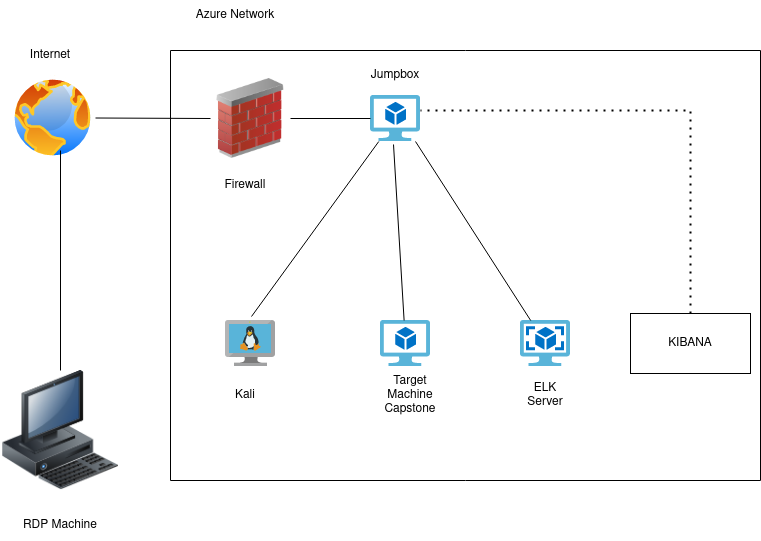

The diagram above was exported from draw.io. Its source (the exported page's mxGraphModel, read from the mxfile embedded in the PNG):
<mxGraphModel dx="1222" dy="1115" grid="1" gridSize="10" guides="1" tooltips="1" connect="1" arrows="1" fold="1" page="1" pageScale="1" pageWidth="850" pageHeight="1100" math="0" shadow="0">
  <root>
    <mxCell id="0" />
    <mxCell id="1" parent="0" />
    <mxCell id="rxFU_Q7MBR49SyvlB9P3-1" value="" style="image;html=1;image=img/lib/clip_art/computers/Workstation_128x128.png" vertex="1" parent="1">
      <mxGeometry x="30" y="760" width="120" height="120" as="geometry" />
    </mxCell>
    <mxCell id="rxFU_Q7MBR49SyvlB9P3-2" value="" style="aspect=fixed;perimeter=ellipsePerimeter;html=1;align=center;shadow=0;dashed=0;spacingTop=3;image;image=img/lib/active_directory/internet_globe.svg;" vertex="1" parent="1">
      <mxGeometry x="40" y="465" width="85" height="85" as="geometry" />
    </mxCell>
    <mxCell id="rxFU_Q7MBR49SyvlB9P3-4" value="" style="swimlane;startSize=0;" vertex="1" parent="1">
      <mxGeometry x="200" y="440" width="590" height="430" as="geometry" />
    </mxCell>
    <mxCell id="rxFU_Q7MBR49SyvlB9P3-5" value="" style="image;html=1;image=img/lib/clip_art/networking/Firewall_02_128x128.png" vertex="1" parent="rxFU_Q7MBR49SyvlB9P3-4">
      <mxGeometry x="40" y="28" width="80" height="80" as="geometry" />
    </mxCell>
    <mxCell id="rxFU_Q7MBR49SyvlB9P3-7" value="" style="sketch=0;aspect=fixed;html=1;points=[];align=center;image;fontSize=12;image=img/lib/mscae/VM_Linux.svg;" vertex="1" parent="rxFU_Q7MBR49SyvlB9P3-4">
      <mxGeometry x="55" y="270" width="50" height="46" as="geometry" />
    </mxCell>
    <mxCell id="rxFU_Q7MBR49SyvlB9P3-8" value="" style="sketch=0;aspect=fixed;html=1;points=[];align=center;image;fontSize=12;image=img/lib/mscae/Virtual_Machine_2.svg;" vertex="1" parent="rxFU_Q7MBR49SyvlB9P3-4">
      <mxGeometry x="210" y="270" width="50" height="46" as="geometry" />
    </mxCell>
    <mxCell id="rxFU_Q7MBR49SyvlB9P3-9" value="" style="sketch=0;aspect=fixed;html=1;points=[];align=center;image;fontSize=12;image=img/lib/mscae/OS_Images_Classic.svg;" vertex="1" parent="rxFU_Q7MBR49SyvlB9P3-4">
      <mxGeometry x="350" y="270" width="50" height="46" as="geometry" />
    </mxCell>
    <mxCell id="rxFU_Q7MBR49SyvlB9P3-10" value="" style="sketch=0;aspect=fixed;html=1;points=[];align=center;image;fontSize=12;image=img/lib/mscae/Virtual_Machine_2.svg;" vertex="1" parent="rxFU_Q7MBR49SyvlB9P3-4">
      <mxGeometry x="200" y="45" width="50" height="46" as="geometry" />
    </mxCell>
    <mxCell id="rxFU_Q7MBR49SyvlB9P3-12" value="" style="endArrow=none;html=1;rounded=0;" edge="1" parent="rxFU_Q7MBR49SyvlB9P3-4" source="rxFU_Q7MBR49SyvlB9P3-10" target="rxFU_Q7MBR49SyvlB9P3-5">
      <mxGeometry width="50" height="50" relative="1" as="geometry">
        <mxPoint x="470" y="180" as="sourcePoint" />
        <mxPoint x="520" y="130" as="targetPoint" />
      </mxGeometry>
    </mxCell>
    <mxCell id="rxFU_Q7MBR49SyvlB9P3-13" value="" style="endArrow=none;html=1;rounded=0;entryX=0.52;entryY=-0.087;entryDx=0;entryDy=0;entryPerimeter=0;" edge="1" parent="rxFU_Q7MBR49SyvlB9P3-4" source="rxFU_Q7MBR49SyvlB9P3-10" target="rxFU_Q7MBR49SyvlB9P3-7">
      <mxGeometry width="50" height="50" relative="1" as="geometry">
        <mxPoint x="470" y="180" as="sourcePoint" />
        <mxPoint x="520" y="130" as="targetPoint" />
      </mxGeometry>
    </mxCell>
    <mxCell id="rxFU_Q7MBR49SyvlB9P3-14" value="" style="endArrow=none;html=1;rounded=0;entryX=0.46;entryY=1.065;entryDx=0;entryDy=0;entryPerimeter=0;" edge="1" parent="rxFU_Q7MBR49SyvlB9P3-4" source="rxFU_Q7MBR49SyvlB9P3-8" target="rxFU_Q7MBR49SyvlB9P3-10">
      <mxGeometry width="50" height="50" relative="1" as="geometry">
        <mxPoint x="470" y="180" as="sourcePoint" />
        <mxPoint x="520" y="130" as="targetPoint" />
      </mxGeometry>
    </mxCell>
    <mxCell id="rxFU_Q7MBR49SyvlB9P3-15" value="" style="endArrow=none;html=1;rounded=0;entryX=0.9;entryY=1;entryDx=0;entryDy=0;entryPerimeter=0;" edge="1" parent="rxFU_Q7MBR49SyvlB9P3-4" source="rxFU_Q7MBR49SyvlB9P3-9" target="rxFU_Q7MBR49SyvlB9P3-10">
      <mxGeometry width="50" height="50" relative="1" as="geometry">
        <mxPoint x="470" y="180" as="sourcePoint" />
        <mxPoint x="520" y="130" as="targetPoint" />
      </mxGeometry>
    </mxCell>
    <mxCell id="rxFU_Q7MBR49SyvlB9P3-16" value="KIBANA" style="rounded=0;whiteSpace=wrap;html=1;" vertex="1" parent="rxFU_Q7MBR49SyvlB9P3-4">
      <mxGeometry x="460" y="263" width="120" height="60" as="geometry" />
    </mxCell>
    <mxCell id="rxFU_Q7MBR49SyvlB9P3-17" value="" style="endArrow=none;dashed=1;html=1;dashPattern=1 3;strokeWidth=2;rounded=0;exitX=0.5;exitY=0;exitDx=0;exitDy=0;entryX=1;entryY=0.326;entryDx=0;entryDy=0;entryPerimeter=0;" edge="1" parent="rxFU_Q7MBR49SyvlB9P3-4" source="rxFU_Q7MBR49SyvlB9P3-16" target="rxFU_Q7MBR49SyvlB9P3-10">
      <mxGeometry width="50" height="50" relative="1" as="geometry">
        <mxPoint x="470" y="180" as="sourcePoint" />
        <mxPoint x="520" y="130" as="targetPoint" />
        <Array as="points">
          <mxPoint x="520" y="60" />
        </Array>
      </mxGeometry>
    </mxCell>
    <mxCell id="rxFU_Q7MBR49SyvlB9P3-23" value="Kali" style="text;html=1;strokeColor=none;fillColor=none;align=center;verticalAlign=middle;whiteSpace=wrap;rounded=0;" vertex="1" parent="rxFU_Q7MBR49SyvlB9P3-4">
      <mxGeometry x="40" y="330" width="70" height="30" as="geometry" />
    </mxCell>
    <mxCell id="rxFU_Q7MBR49SyvlB9P3-24" value="Target Machine Capstone" style="text;html=1;strokeColor=none;fillColor=none;align=center;verticalAlign=middle;whiteSpace=wrap;rounded=0;" vertex="1" parent="rxFU_Q7MBR49SyvlB9P3-4">
      <mxGeometry x="210" y="330" width="60" height="30" as="geometry" />
    </mxCell>
    <mxCell id="rxFU_Q7MBR49SyvlB9P3-25" value="ELK Server" style="text;html=1;strokeColor=none;fillColor=none;align=center;verticalAlign=middle;whiteSpace=wrap;rounded=0;" vertex="1" parent="rxFU_Q7MBR49SyvlB9P3-4">
      <mxGeometry x="345" y="330" width="60" height="30" as="geometry" />
    </mxCell>
    <mxCell id="rxFU_Q7MBR49SyvlB9P3-26" value="Firewall" style="text;html=1;strokeColor=none;fillColor=none;align=center;verticalAlign=middle;whiteSpace=wrap;rounded=0;" vertex="1" parent="rxFU_Q7MBR49SyvlB9P3-4">
      <mxGeometry x="45" y="120" width="60" height="30" as="geometry" />
    </mxCell>
    <mxCell id="rxFU_Q7MBR49SyvlB9P3-28" value="Jumpbox" style="text;html=1;strokeColor=none;fillColor=none;align=center;verticalAlign=middle;whiteSpace=wrap;rounded=0;" vertex="1" parent="rxFU_Q7MBR49SyvlB9P3-4">
      <mxGeometry x="180" y="10" width="90" height="30" as="geometry" />
    </mxCell>
    <mxCell id="rxFU_Q7MBR49SyvlB9P3-11" value="" style="endArrow=none;html=1;rounded=0;exitX=0;exitY=0.5;exitDx=0;exitDy=0;" edge="1" parent="1" source="rxFU_Q7MBR49SyvlB9P3-5" target="rxFU_Q7MBR49SyvlB9P3-2">
      <mxGeometry width="50" height="50" relative="1" as="geometry">
        <mxPoint x="670" y="620" as="sourcePoint" />
        <mxPoint x="720" y="570" as="targetPoint" />
      </mxGeometry>
    </mxCell>
    <mxCell id="rxFU_Q7MBR49SyvlB9P3-20" value="" style="endArrow=none;html=1;rounded=0;" edge="1" parent="1" source="rxFU_Q7MBR49SyvlB9P3-1">
      <mxGeometry width="50" height="50" relative="1" as="geometry">
        <mxPoint x="390" y="620" as="sourcePoint" />
        <mxPoint x="90" y="540" as="targetPoint" />
      </mxGeometry>
    </mxCell>
    <mxCell id="rxFU_Q7MBR49SyvlB9P3-21" value="Internet" style="text;html=1;strokeColor=none;fillColor=none;align=center;verticalAlign=middle;whiteSpace=wrap;rounded=0;" vertex="1" parent="1">
      <mxGeometry x="30" y="430" width="100" height="30" as="geometry" />
    </mxCell>
    <mxCell id="rxFU_Q7MBR49SyvlB9P3-22" value="RDP Machine" style="text;html=1;strokeColor=none;fillColor=none;align=center;verticalAlign=middle;whiteSpace=wrap;rounded=0;" vertex="1" parent="1">
      <mxGeometry x="30" y="900" width="120" height="30" as="geometry" />
    </mxCell>
    <mxCell id="rxFU_Q7MBR49SyvlB9P3-29" value="Azure Network" style="text;html=1;strokeColor=none;fillColor=none;align=center;verticalAlign=middle;whiteSpace=wrap;rounded=0;" vertex="1" parent="1">
      <mxGeometry x="200" y="390" width="130" height="30" as="geometry" />
    </mxCell>
  </root>
</mxGraphModel>